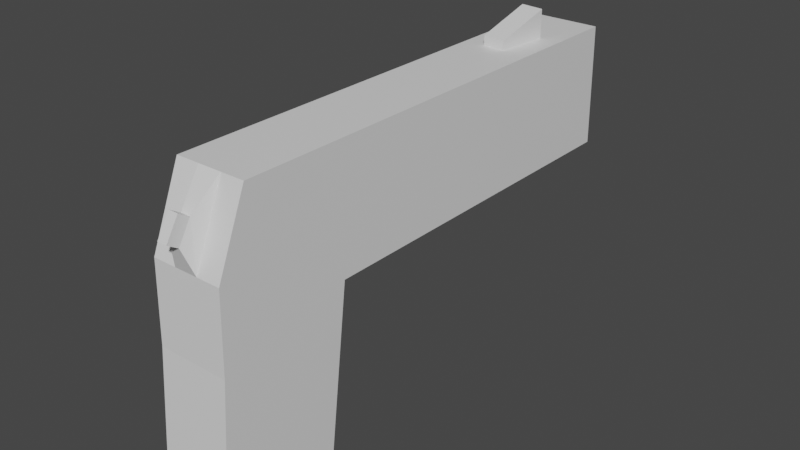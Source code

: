 # Source: gun.blend  (saved by Blender 3.3.6; exported with 4.5.12 LTS)
import bpy
from mathutils import Matrix  # noqa: F401  (used for matrix-valued properties, if any)

bpy.ops.wm.read_factory_settings(use_empty=True)
scene = bpy.context.scene
scene.name = 'Scene'

# ---- collections
col_collection = bpy.data.collections.new('Collection'); scene.collection.children.link(col_collection)

# ---- materials (node trees are filled in below, after node groups)
mat_material = bpy.data.materials.new('Material')
mat_material.alpha_threshold = 0.0
mat_material.use_transparent_shadow = False
mat_material.roughness = 0.5
mat_material.line_color = (0.0, 0.0, 0.0, 1.0)

# ---- material node trees
mat_material.use_nodes = True; mat_material.node_tree.nodes.clear()
_N = mat_material.node_tree.nodes; _L = mat_material.node_tree.links
n0 = _N.new('ShaderNodeOutputMaterial'); n0.name = 'Material Output'; n0.location = (300, 300)
n1 = _N.new('ShaderNodeBsdfPrincipled'); n1.name = 'Principled BSDF'; n1.location = (10, 300)
n1.distribution = 'GGX'
n1.subsurface_method = 'RANDOM_WALK_SKIN'
n1.inputs[3].default_value = 1.45
n1.inputs[27].default_value = (0.0, 0.0, 0.0, 1.0)
n1.inputs[28].default_value = 1.0
_L.new(n1.outputs[0], n0.inputs[0])
n0.is_active_output = True

# ---- world
world_world = bpy.data.worlds.new('World'); scene.world = world_world
world_world.use_nodes = True; world_world.node_tree.nodes.clear()
_N = world_world.node_tree.nodes; _L = world_world.node_tree.links
n0 = _N.new('ShaderNodeOutputWorld'); n0.name = 'World Output'; n0.location = (300, 300)
n1 = _N.new('ShaderNodeBackground'); n1.name = 'Background'; n1.location = (10, 300)
n1.inputs[0].default_value = (0.05088, 0.05088, 0.05088, 1.0)
_L.new(n1.outputs[0], n0.inputs[0])
n0.is_active_output = True
world_world.color = (0.05088, 0.05088, 0.05088)
world_world.use_sun_shadow = False
world_world.sun_shadow_jitter_overblur = 0.0

# ---- meshes
me_cube = bpy.data.meshes.new('Cube')
me_cube.from_pydata([(0.7326, 0.935, 1.246), (0.7326, 0.5021, -1.372), (0.7326, -0.546, 1.247), (0.7326, -1.096, -1.372), (-0.7326, 0.935, 1.246), (-0.7326, 0.5021, -1.372), (-0.7326, -0.546, 1.247), (-0.7326, -1.096, -1.372), (0.7326, 0.7671, 0.1229), (-0.7326, -0.9675, -0.1229), (0.7326, -0.9675, -0.1229), (-0.7326, 0.7671, 0.1229), (-0.7326, 5.633, 1.246), (0.7326, 5.633, 1.246), (0.7326, 5.666, 0.1229), (-0.7326, 5.666, 0.1229), (0.2442, 0.5021, -1.372), (-0.2442, 0.5021, -1.372), (0.2442, -0.546, 1.247), (-0.2442, -0.546, 1.247), (-0.2442, -1.096, -1.372), (0.2442, -1.096, -1.372), (-0.2442, 0.935, 1.246), (0.2442, 0.935, 1.246), (-0.2442, 0.7671, 0.1229), (0.2442, 0.7671, 0.1229), (0.2442, -0.9675, -0.1229), (-0.2442, -0.9675, -0.1229), (-0.2442, 5.633, 1.246), (0.2442, 5.633, 1.246), (-0.2442, 5.666, 0.1229), (0.2442, 5.666, 0.1229), (-0.7326, 4.811, 0.1229), (0.7326, 4.811, 0.1229), (0.7326, 4.779, 1.246), (-0.7326, 4.779, 1.246), (-0.1892, 4.792, 1.246), (0.2969, 4.762, 1.246), (0.2442, 4.811, 0.1229), (-0.2442, 4.811, 0.1229), (0.7326, 4.102, 0.1229), (0.7326, 4.069, 1.246), (-0.7326, 4.069, 1.246), (-0.7326, 4.102, 0.1229), (-0.2969, 4.086, 1.246), (0.1892, 4.056, 1.246), (0.2442, 4.102, 0.1229), (-0.2442, 4.102, 0.1229), (-0.7326, -0.9521, 0.2918), (0.7326, 0.9521, 0.6537), (0.7326, -0.9521, 0.2918), (-0.7326, 0.9521, 0.6537), (0.7326, 5.651, 0.6537), (-0.7326, 5.651, 0.6537), (-0.2442, 5.651, 0.6537), (0.2442, 5.651, 0.6537), (0.2442, -0.9521, 0.2918), (-0.2442, -0.9521, 0.2918), (-0.7326, 4.796, 0.6537), (0.7326, 4.796, 0.6537), (0.7326, 4.086, 0.6537), (-0.7326, 4.086, 0.6537), (-0.7326, -0.9413, 0.5837), (0.7326, 4.785, 1.027), (0.7326, 4.075, 1.027), (0.7326, 0.9413, 1.027), (0.7326, -0.9413, 0.5837), (-0.7326, 0.9413, 1.027), (0.7326, 5.64, 1.027), (-0.7326, 5.64, 1.027), (-0.2442, 5.64, 1.027), (0.2442, 5.64, 1.027), (0.2442, -0.9413, 0.5837), (-0.2442, -0.9413, 0.5837), (-0.7326, 4.785, 1.027), (-0.7326, 4.075, 1.027), (-0.2442, 3.78, 1.027), (-0.2442, 3.791, 0.6537), (0.2442, 3.78, 1.027), (0.2442, 3.791, 0.6537), (-0.2969, 4.086, 1.332), (-0.1892, 4.792, 1.505), (0.1892, 4.056, 1.332), (0.2969, 4.762, 1.505), (0.1014, -0.879, 0.9929), (-0.1014, -0.879, 0.9929), (0.1014, -1.043, 0.8068), (-0.1014, -1.043, 0.8068), (0.1014, -1.017, 1.052), (-0.1014, -1.017, 1.052), (0.1014, -1.182, 0.8654), (-0.1014, -1.182, 0.8654)], [], [(22, 4, 6, 19), (73, 19, 6, 62), (62, 6, 4, 67), (16, 1, 3, 21), (65, 0, 2, 66), (39, 32, 15, 30), (16, 25, 8, 1), (1, 8, 10, 3), (7, 9, 11, 5), (20, 27, 9, 7), (71, 29, 13, 68), (59, 33, 14, 52), (37, 34, 13, 29), (74, 35, 12, 69), (35, 36, 28, 12), (36, 37, 29, 28), (69, 12, 28, 70), (70, 28, 29, 71), (3, 10, 26, 21), (21, 26, 27, 20), (5, 11, 24, 17), (17, 24, 25, 16), (33, 38, 31, 14), (38, 39, 30, 31), (5, 17, 20, 7), (17, 16, 21, 20), (66, 2, 18, 72), (73, 72, 86, 87), (0, 23, 18, 2), (23, 22, 19, 18), (46, 47, 39, 38), (40, 46, 38, 33), (44, 45, 82, 80), (42, 44, 36, 35), (75, 42, 35, 74), (45, 41, 34, 37), (60, 40, 33, 59), (47, 43, 32, 39), (24, 11, 43, 47), (49, 8, 40, 60), (23, 0, 41, 45), (67, 4, 42, 75), (4, 22, 44, 42), (22, 23, 45, 44), (8, 25, 46, 40), (25, 24, 47, 46), (11, 51, 61, 43), (65, 49, 60, 64), (64, 60, 59, 63), (43, 61, 58, 32), (26, 56, 57, 27), (10, 50, 56, 26), (30, 54, 55, 31), (15, 53, 54, 30), (32, 58, 53, 15), (63, 59, 52, 68), (31, 55, 52, 14), (8, 49, 50, 10), (9, 48, 51, 11), (27, 57, 48, 9), (34, 63, 68, 13), (41, 64, 63, 34), (0, 65, 64, 41), (51, 67, 75, 61), (61, 75, 74, 58), (56, 72, 73, 57), (50, 66, 72, 56), (54, 70, 76, 77), (53, 69, 70, 54), (58, 74, 69, 53), (55, 71, 68, 52), (49, 65, 66, 50), (48, 62, 67, 51), (57, 73, 62, 48), (77, 76, 78, 79), (55, 54, 77, 79), (71, 55, 79, 78), (70, 71, 78, 76), (80, 82, 83, 81), (45, 37, 83, 82), (37, 36, 81, 83), (36, 44, 80, 81), (85, 87, 91, 89), (19, 73, 87, 85), (18, 19, 85, 84), (72, 18, 84, 86), (90, 88, 89, 91), (84, 85, 89, 88), (87, 86, 90, 91), (86, 84, 88, 90)])
_uv = me_cube.uv_layers.new(name='UVMap')
_uv.uv.foreach_set('vector', [0.6642, 0.2262, 0.6076, 0.2262, 0.6076, 0.05443, 0.6642, 0.05443, 0.8343, 0.7955, 0.8341, 0.8763, 0.7775, 0.8763, 0.7777, 0.7955, 0.2268, 0.01793, 0.3038, 0.06376, 0.3036, 0.2355, 0.2783, 0.2363, 0.7209, 0.7711, 0.7775, 0.7711, 0.7775, 0.9565, 0.7209, 0.9565, 0.5821, 0.548, 0.6074, 0.5488, 0.6076, 0.7205, 0.5306, 0.7663, 0.8341, 0.09908, 0.7775, 0.09908, 0.7775, 0.0, 0.8341, 0.0, 0.1133, 0.9583, 0.1133, 0.7844, 0.1699, 0.7844, 0.1699, 0.9583, 0.3038, 0.5989, 0.4772, 0.5682, 0.4486, 0.7694, 0.3038, 0.7843, 0.0, 0.0, 0.1448, 0.01491, 0.1734, 0.2161, 4.864e-05, 0.1854, 0.8343, 0.568, 0.8343, 0.7136, 0.7777, 0.7136, 0.7777, 0.568, 0.2748, 0.8976, 0.3001, 0.8976, 0.3001, 0.9542, 0.2748, 0.9542, 0.5389, 0.1009, 0.4773, 0.09911, 0.4773, 0.0, 0.5389, 0.0018, 0.727, 0.6701, 0.7775, 0.672, 0.7775, 0.7711, 0.7209, 0.7711, 0.2784, 0.6821, 0.3038, 0.6814, 0.3038, 0.7805, 0.2785, 0.7812, 0.6076, 0.672, 0.6706, 0.6736, 0.6642, 0.7711, 0.6076, 0.7711, 0.6706, 0.6736, 0.727, 0.6701, 0.7209, 0.7711, 0.6642, 0.7711, 0.2748, 0.7843, 0.3001, 0.7843, 0.3001, 0.8409, 0.2748, 0.8409, 0.2748, 0.8409, 0.3001, 0.8409, 0.3001, 0.8976, 0.2748, 0.8976, 0.9476, 0.568, 0.9476, 0.7136, 0.891, 0.7136, 0.891, 0.568, 0.891, 0.568, 0.891, 0.7136, 0.8343, 0.7136, 0.8343, 0.568, 0.0, 0.9582, 0.0, 0.7843, 0.05665, 0.7843, 0.05665, 0.9582, 0.05665, 0.9582, 0.05665, 0.7843, 0.1133, 0.7844, 0.1133, 0.9583, 0.9474, 0.09908, 0.8908, 0.09908, 0.8908, 0.0, 0.9474, 0.0, 0.8908, 0.09908, 0.8341, 0.09908, 0.8341, 0.0, 0.8908, 0.0, 0.6076, 0.7711, 0.6642, 0.7711, 0.6642, 0.9565, 0.6076, 0.9565, 0.6642, 0.7711, 0.7209, 0.7711, 0.7209, 0.9565, 0.6642, 0.9565, 0.9476, 0.7955, 0.9474, 0.8763, 0.8908, 0.8763, 0.891, 0.7955, 0.8343, 0.7955, 0.891, 0.7955, 0.8745, 0.8202, 0.851, 0.8202, 0.7775, 0.2262, 0.7209, 0.2262, 0.7209, 0.05443, 0.7775, 0.05443, 0.7209, 0.2262, 0.6642, 0.2262, 0.6642, 0.05443, 0.7209, 0.05443, 0.8908, 0.1814, 0.8341, 0.1814, 0.8341, 0.09908, 0.8908, 0.09908, 0.9474, 0.1814, 0.8908, 0.1814, 0.8908, 0.09908, 0.9474, 0.09908, 0.581, 0.8407, 0.581, 0.7843, 0.591, 0.7843, 0.591, 0.8407, 0.6076, 0.5897, 0.6581, 0.5916, 0.6706, 0.6736, 0.6076, 0.672, 0.2784, 0.5998, 0.3037, 0.599, 0.3038, 0.6814, 0.2784, 0.6821, 0.7145, 0.5881, 0.7775, 0.5897, 0.7775, 0.672, 0.727, 0.6701, 0.5388, 0.1832, 0.4773, 0.1814, 0.4773, 0.09911, 0.5389, 0.1009, 0.8341, 0.1814, 0.7775, 0.1814, 0.7775, 0.09908, 0.8341, 0.09908, 0.8341, 0.568, 0.7775, 0.568, 0.7775, 0.1814, 0.8341, 0.1814, 0.5387, 0.5467, 0.4772, 0.5682, 0.4773, 0.1814, 0.5388, 0.1832, 0.7209, 0.2262, 0.7775, 0.2262, 0.7775, 0.5897, 0.7145, 0.5881, 0.2783, 0.2363, 0.3036, 0.2355, 0.3037, 0.599, 0.2784, 0.5998, 0.6076, 0.2262, 0.6642, 0.2262, 0.6581, 0.5916, 0.6076, 0.5897, 0.6642, 0.2262, 0.7209, 0.2262, 0.7145, 0.5881, 0.6581, 0.5916, 0.9474, 0.568, 0.8908, 0.568, 0.8908, 0.1814, 0.9474, 0.1814, 0.8908, 0.568, 0.8341, 0.568, 0.8341, 0.1814, 0.8908, 0.1814, 0.1734, 0.2161, 0.235, 0.2375, 0.2351, 0.601, 0.1735, 0.6028, 0.5821, 0.548, 0.5387, 0.5467, 0.5388, 0.1832, 0.5822, 0.1845, 0.5822, 0.1845, 0.5388, 0.1832, 0.5389, 0.1009, 0.5822, 0.1022, 0.1735, 0.6028, 0.2351, 0.601, 0.2351, 0.6834, 0.1735, 0.6852, 0.891, 0.7136, 0.891, 0.7616, 0.8343, 0.7616, 0.8343, 0.7136, 0.9476, 0.7136, 0.9476, 0.7616, 0.891, 0.7616, 0.891, 0.7136, 0.1699, 0.8409, 0.2315, 0.8409, 0.2315, 0.8976, 0.1699, 0.8976, 0.1699, 0.7843, 0.2315, 0.7843, 0.2315, 0.8409, 0.1699, 0.8409, 0.1735, 0.6852, 0.2351, 0.6834, 0.2351, 0.7825, 0.1735, 0.7843, 0.5822, 0.1022, 0.5389, 0.1009, 0.5389, 0.0018, 0.5822, 0.003066, 0.1699, 0.8976, 0.2315, 0.8976, 0.2315, 0.9542, 0.1699, 0.9542, 0.4772, 0.5682, 0.5387, 0.5467, 0.4967, 0.7676, 0.4486, 0.7694, 0.1448, 0.01491, 0.1929, 0.01668, 0.235, 0.2375, 0.1734, 0.2161, 0.8343, 0.7136, 0.8343, 0.7616, 0.7777, 0.7616, 0.7777, 0.7136, 0.6075, 0.1029, 0.5822, 0.1022, 0.5822, 0.003066, 0.6076, 0.003806, 0.6075, 0.1852, 0.5822, 0.1845, 0.5822, 0.1022, 0.6075, 0.1029, 0.6074, 0.5488, 0.5821, 0.548, 0.5822, 0.1845, 0.6075, 0.1852, 0.235, 0.2375, 0.2783, 0.2363, 0.2784, 0.5998, 0.2351, 0.601, 0.2351, 0.601, 0.2784, 0.5998, 0.2784, 0.6821, 0.2351, 0.6834, 0.891, 0.7616, 0.891, 0.7955, 0.8343, 0.7955, 0.8343, 0.7616, 0.9476, 0.7616, 0.9476, 0.7955, 0.891, 0.7955, 0.891, 0.7616, 0.9474, 0.0, 0.9908, 0.001255, 0.9908, 0.217, 0.9474, 0.2157, 0.2315, 0.7843, 0.2748, 0.7843, 0.2748, 0.8409, 0.2315, 0.8409, 0.2351, 0.6834, 0.2784, 0.6821, 0.2785, 0.7812, 0.2351, 0.7825, 0.2315, 0.8976, 0.2748, 0.8976, 0.2748, 0.9542, 0.2315, 0.9542, 0.5387, 0.5467, 0.5821, 0.548, 0.5306, 0.7663, 0.4967, 0.7676, 0.1929, 0.01668, 0.2268, 0.01793, 0.2783, 0.2363, 0.235, 0.2375, 0.8343, 0.7616, 0.8343, 0.7955, 0.7777, 0.7955, 0.7777, 0.7616, 0.4567, 0.9287, 0.4134, 0.9286, 0.4134, 0.872, 0.4567, 0.872, 0.3001, 0.7843, 0.3567, 0.7843, 0.3567, 1.0, 0.3001, 1.0, 0.9908, 0.4327, 0.9474, 0.434, 0.9474, 0.2182, 0.9908, 0.217, 0.3567, 0.7843, 0.4134, 0.7843, 0.4134, 0.9999, 0.3567, 0.9999, 0.4134, 0.7843, 0.4696, 0.7893, 0.4696, 0.872, 0.4134, 0.8669, 0.581, 0.7843, 0.581, 0.8663, 0.551, 0.8663, 0.571, 0.7843, 0.4696, 0.9303, 0.4696, 0.8739, 0.4996, 0.8739, 0.4996, 0.9303, 0.551, 0.9484, 0.551, 0.8663, 0.561, 0.8663, 0.581, 0.9484, 0.533, 0.8293, 0.5277, 0.8576, 0.5104, 0.86, 0.5158, 0.8317, 0.551, 0.7843, 0.551, 0.8739, 0.5277, 0.8576, 0.533, 0.8293, 0.7209, 0.05443, 0.6642, 0.05443, 0.6807, 0.01614, 0.7043, 0.01614, 0.5104, 0.7843, 0.5104, 0.8739, 0.4922, 0.8287, 0.4869, 0.8004, 0.581, 0.8407, 0.6042, 0.8408, 0.6042, 0.8643, 0.581, 0.8643, 0.7043, 0.01614, 0.6807, 0.01614, 0.6807, 0.0, 0.7043, 2.384e-07, 0.591, 0.8078, 0.591, 0.7843, 0.6072, 0.7843, 0.6072, 0.8078, 0.4869, 0.8004, 0.4922, 0.8287, 0.4749, 0.8263, 0.4696, 0.798])
me_cube.materials.append(mat_material)
me_cube.use_mirror_vertex_groups = False
me_cube.update()

# ---- objects
ob_cube = bpy.data.objects.new('Cube', me_cube)

# ---- transforms, parenting, visibility, modifiers, constraints
ob_cube.location = (0.0, 0.0, 0.0)
ob_cube.scale = (0.4418, 0.6927, 1.0)
ob_cube.lock_rotations_4d = False
ob_cube.empty_display_type = 'ARROWS'
ob_cube.lineart.crease_threshold = 0.0

# ---- collection membership
col_collection.objects.link(ob_cube)

# ---- scene / render settings (as saved in the file)
scene.frame_start = 1; scene.frame_end = 250; scene.frame_set(1)
scene.render.engine = 'BLENDER_EEVEE_NEXT'
scene.cycles.sampling_pattern = 'TABULATED_SOBOL'
scene.cycles.use_light_tree = False
scene.view_settings.view_transform = 'Filmic'
bpy.context.view_layer.update()

# ---- added for rendering (the .blend has no active camera and no usable light): camera, sun
cam_auto = bpy.data.cameras.new('AutoCamera')
cam_auto.lens = 50.0
cam_auto.sensor_width = 36.0
cam_auto.clip_end = 1000.0
ob_auto_camera = bpy.data.objects.new('AutoCamera', cam_auto)
scene.collection.objects.link(ob_auto_camera)
ob_auto_camera.location = (5.16715, -4.64747, 4.20022)
ob_auto_camera.rotation_euler = (1.09748, -7.21219e-08, 0.694738)
scene.camera = ob_auto_camera
light_auto_sun = bpy.data.lights.new('AutoSun', 'SUN')
light_auto_sun.energy = 3.0
light_auto_sun.angle = 0.0523599
ob_auto_sun = bpy.data.objects.new('AutoSun', light_auto_sun)
scene.collection.objects.link(ob_auto_sun)
ob_auto_sun.rotation_euler = (0.872665, 0.174533, 0.523599)
bpy.context.view_layer.update()
